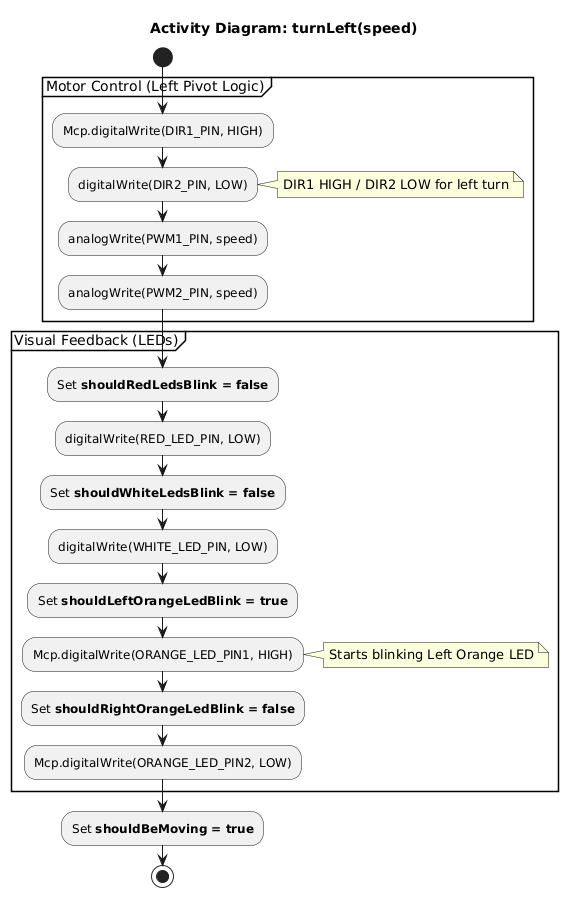

The diagram above was rendered by PlantUML. Its source (embedded in the PNG):
@startuml
title Activity Diagram: turnLeft(speed)

start
partition "Motor Control (Left Pivot Logic)" {
    :Mcp.digitalWrite(DIR1_PIN, HIGH);
    :digitalWrite(DIR2_PIN, LOW);
    note right: DIR1 HIGH / DIR2 LOW for left turn
    :analogWrite(PWM1_PIN, speed);
    :analogWrite(PWM2_PIN, speed);
}

partition "Visual Feedback (LEDs)" {
  
        :Set **shouldRedLedsBlink = false**;
        :digitalWrite(RED_LED_PIN, LOW);
        :Set **shouldWhiteLedsBlink = false**;
        :digitalWrite(WHITE_LED_PIN, LOW);
    


        :Set **shouldLeftOrangeLedBlink = true**;
        :Mcp.digitalWrite(ORANGE_LED_PIN1, HIGH);
        note right: Starts blinking Left Orange LED
        :Set **shouldRightOrangeLedBlink = false**;
        :Mcp.digitalWrite(ORANGE_LED_PIN2, LOW);
    
}

:Set **shouldBeMoving = true**;
stop
@enduml